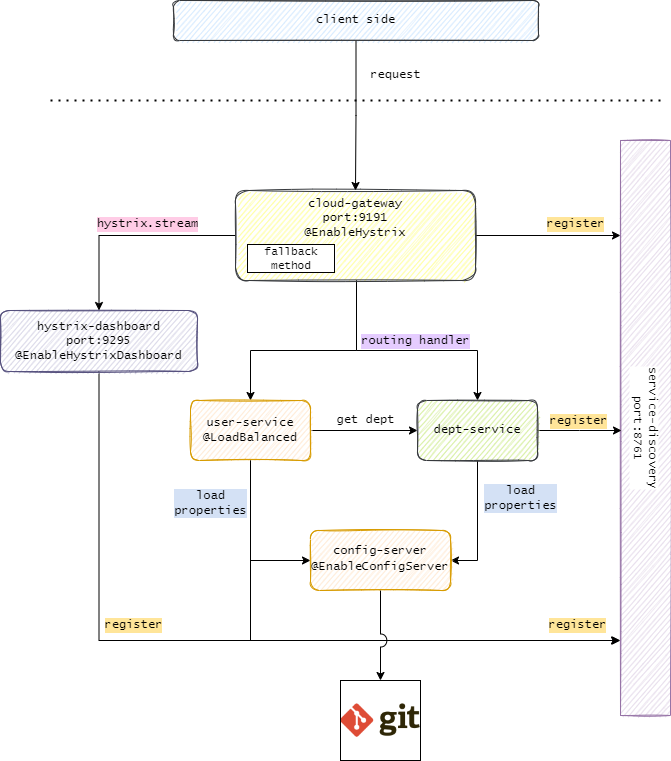

The diagram above was exported from draw.io. Its source (the exported page's mxGraphModel, read from the mxfile embedded in the PNG):
<mxGraphModel dx="572" dy="705" grid="1" gridSize="10" guides="1" tooltips="1" connect="1" arrows="1" fold="1" page="1" pageScale="1" pageWidth="850" pageHeight="1100" background="#FFFFFF" math="0" shadow="0">
  <root>
    <mxCell id="0" />
    <mxCell id="1" parent="0" />
    <mxCell id="7kKSXr_9rSva4Pn599E9-11" value="&lt;div style=&quot;&quot;&gt;service-discovery&lt;br&gt;&lt;/div&gt;&lt;div style=&quot;&quot;&gt;port:8761&lt;/div&gt;" style="rounded=0;whiteSpace=wrap;html=1;labelBackgroundColor=default;labelBorderColor=none;fontFamily=Lucida Console;fontSize=12;horizontal=0;direction=west;flipH=0;flipV=0;labelPosition=center;verticalLabelPosition=middle;align=center;verticalAlign=middle;rotation=-180;fillColor=#e1d5e7;strokeColor=#9673a6;sketch=1;" parent="1" vertex="1">
      <mxGeometry x="1560" y="310" width="50" height="575" as="geometry" />
    </mxCell>
    <mxCell id="7kKSXr_9rSva4Pn599E9-13" value="" style="edgeStyle=orthogonalEdgeStyle;rounded=0;orthogonalLoop=1;jettySize=auto;html=1;fontFamily=Lucida Console;fontSize=12;fontColor=default;entryX=0.02;entryY=0.15;entryDx=0;entryDy=0;entryPerimeter=0;" parent="1" source="7kKSXr_9rSva4Pn599E9-12" edge="1">
      <mxGeometry relative="1" as="geometry">
        <mxPoint x="1560" y="405" as="targetPoint" />
      </mxGeometry>
    </mxCell>
    <mxCell id="7kKSXr_9rSva4Pn599E9-22" style="edgeStyle=orthogonalEdgeStyle;rounded=0;orthogonalLoop=1;jettySize=auto;html=1;entryX=0.5;entryY=0;entryDx=0;entryDy=0;fontFamily=Lucida Console;fontSize=12;fontColor=default;" parent="1" source="7kKSXr_9rSva4Pn599E9-12" target="7kKSXr_9rSva4Pn599E9-16" edge="1">
      <mxGeometry relative="1" as="geometry">
        <Array as="points">
          <mxPoint x="1296" y="520" />
          <mxPoint x="1190" y="520" />
        </Array>
      </mxGeometry>
    </mxCell>
    <mxCell id="7kKSXr_9rSva4Pn599E9-23" style="edgeStyle=orthogonalEdgeStyle;rounded=0;orthogonalLoop=1;jettySize=auto;html=1;entryX=0.5;entryY=0;entryDx=0;entryDy=0;fontFamily=Lucida Console;fontSize=12;fontColor=default;" parent="1" source="7kKSXr_9rSva4Pn599E9-12" target="7kKSXr_9rSva4Pn599E9-17" edge="1">
      <mxGeometry relative="1" as="geometry">
        <Array as="points">
          <mxPoint x="1296" y="520" />
          <mxPoint x="1417" y="520" />
        </Array>
      </mxGeometry>
    </mxCell>
    <mxCell id="7kKSXr_9rSva4Pn599E9-28" style="edgeStyle=orthogonalEdgeStyle;rounded=0;orthogonalLoop=1;jettySize=auto;html=1;fontFamily=Lucida Console;fontSize=12;fontColor=default;" parent="1" source="7kKSXr_9rSva4Pn599E9-12" target="7kKSXr_9rSva4Pn599E9-25" edge="1">
      <mxGeometry relative="1" as="geometry" />
    </mxCell>
    <mxCell id="7kKSXr_9rSva4Pn599E9-12" value="&lt;div&gt;cloud-gateway &lt;br&gt;&lt;/div&gt;&lt;div&gt;port:9191&lt;/div&gt;&lt;div&gt;@EnableHystrix&lt;br&gt;&lt;/div&gt;" style="rounded=1;whiteSpace=wrap;html=1;fillColor=#ffff88;strokeColor=#36393d;sketch=1;horizontal=1;verticalAlign=top;fontFamily=Lucida Console;" parent="1" vertex="1">
      <mxGeometry x="1175" y="360" width="240" height="90" as="geometry" />
    </mxCell>
    <mxCell id="7kKSXr_9rSva4Pn599E9-14" value="register" style="text;html=1;align=center;verticalAlign=middle;resizable=0;points=[];autosize=1;strokeColor=none;fillColor=none;labelBackgroundColor=#FFE599;fontFamily=Lucida Console;" parent="1" vertex="1">
      <mxGeometry x="1475" y="379" width="80" height="30" as="geometry" />
    </mxCell>
    <mxCell id="7kKSXr_9rSva4Pn599E9-15" value="fallback method" style="rounded=0;whiteSpace=wrap;html=1;labelBackgroundColor=default;labelBorderColor=default;fillStyle=solid;fontColor=default;strokeWidth=1;fillColor=#FFFFFF;fontSize=11;fontFamily=Lucida Console;strokeColor=none;" parent="1" vertex="1">
      <mxGeometry x="1186" y="415" width="90" height="25" as="geometry" />
    </mxCell>
    <mxCell id="7kKSXr_9rSva4Pn599E9-18" style="edgeStyle=orthogonalEdgeStyle;rounded=0;orthogonalLoop=1;jettySize=auto;html=1;fontFamily=Lucida Console;fontSize=12;fontColor=default;" parent="1" source="7kKSXr_9rSva4Pn599E9-16" edge="1">
      <mxGeometry relative="1" as="geometry">
        <mxPoint x="1560" y="810" as="targetPoint" />
        <Array as="points">
          <mxPoint x="1190" y="810" />
          <mxPoint x="1560" y="810" />
        </Array>
      </mxGeometry>
    </mxCell>
    <mxCell id="7kKSXr_9rSva4Pn599E9-35" value="" style="edgeStyle=orthogonalEdgeStyle;rounded=0;orthogonalLoop=1;jettySize=auto;html=1;fontFamily=Lucida Console;fontSize=12;fontColor=#000000;" parent="1" source="7kKSXr_9rSva4Pn599E9-16" target="7kKSXr_9rSva4Pn599E9-17" edge="1">
      <mxGeometry relative="1" as="geometry" />
    </mxCell>
    <mxCell id="7kKSXr_9rSva4Pn599E9-41" style="edgeStyle=orthogonalEdgeStyle;rounded=0;orthogonalLoop=1;jettySize=auto;html=1;entryX=0;entryY=0.5;entryDx=0;entryDy=0;fontFamily=Lucida Console;fontSize=12;fontColor=#000000;" parent="1" source="7kKSXr_9rSva4Pn599E9-16" target="7kKSXr_9rSva4Pn599E9-40" edge="1">
      <mxGeometry relative="1" as="geometry" />
    </mxCell>
    <mxCell id="7kKSXr_9rSva4Pn599E9-16" value="&lt;div&gt;user-service&lt;/div&gt;@LoadBalanced" style="rounded=1;whiteSpace=wrap;html=1;sketch=1;fillColor=#ffe6cc;strokeColor=#d79b00;fontFamily=Lucida Console;" parent="1" vertex="1">
      <mxGeometry x="1130" y="570" width="120" height="60" as="geometry" />
    </mxCell>
    <mxCell id="7kKSXr_9rSva4Pn599E9-19" value="" style="edgeStyle=orthogonalEdgeStyle;rounded=0;orthogonalLoop=1;jettySize=auto;html=1;fontFamily=Lucida Console;fontSize=12;fontColor=default;" parent="1" source="7kKSXr_9rSva4Pn599E9-17" edge="1">
      <mxGeometry relative="1" as="geometry">
        <mxPoint x="1561" y="600" as="targetPoint" />
        <Array as="points">
          <mxPoint x="1519" y="600" />
        </Array>
      </mxGeometry>
    </mxCell>
    <mxCell id="7kKSXr_9rSva4Pn599E9-42" style="edgeStyle=orthogonalEdgeStyle;rounded=0;orthogonalLoop=1;jettySize=auto;html=1;entryX=1;entryY=0.5;entryDx=0;entryDy=0;fontFamily=Lucida Console;fontSize=12;fontColor=#000000;" parent="1" source="7kKSXr_9rSva4Pn599E9-17" target="7kKSXr_9rSva4Pn599E9-40" edge="1">
      <mxGeometry relative="1" as="geometry" />
    </mxCell>
    <mxCell id="7kKSXr_9rSva4Pn599E9-17" value="dept-service" style="rounded=1;whiteSpace=wrap;html=1;sketch=1;fillColor=#cdeb8b;strokeColor=#36393d;fontFamily=Lucida Console;" parent="1" vertex="1">
      <mxGeometry x="1357" y="570" width="120" height="60" as="geometry" />
    </mxCell>
    <mxCell id="7kKSXr_9rSva4Pn599E9-20" value="register" style="text;html=1;align=center;verticalAlign=middle;resizable=0;points=[];autosize=1;strokeColor=none;fillColor=none;labelBackgroundColor=#FFE599;fontFamily=Lucida Console;" parent="1" vertex="1">
      <mxGeometry x="1478" y="576" width="80" height="30" as="geometry" />
    </mxCell>
    <mxCell id="7kKSXr_9rSva4Pn599E9-21" value="register" style="text;html=1;align=center;verticalAlign=middle;resizable=0;points=[];autosize=1;strokeColor=none;fillColor=none;labelBackgroundColor=#FFE599;fontFamily=Lucida Console;" parent="1" vertex="1">
      <mxGeometry x="1477" y="780" width="80" height="30" as="geometry" />
    </mxCell>
    <mxCell id="7kKSXr_9rSva4Pn599E9-24" value="routing handler" style="text;html=1;align=center;verticalAlign=middle;resizable=0;points=[];autosize=1;labelBackgroundColor=#E5CCFF;fontFamily=Lucida Console;" parent="1" vertex="1">
      <mxGeometry x="1290" y="495.5" width="130" height="30" as="geometry" />
    </mxCell>
    <mxCell id="7kKSXr_9rSva4Pn599E9-26" style="edgeStyle=orthogonalEdgeStyle;rounded=0;orthogonalLoop=1;jettySize=auto;html=1;fontFamily=Lucida Console;fontSize=12;fontColor=default;jumpStyle=arc;jumpSize=17;" parent="1" source="7kKSXr_9rSva4Pn599E9-25" edge="1">
      <mxGeometry relative="1" as="geometry">
        <mxPoint x="1559" y="810" as="targetPoint" />
        <Array as="points">
          <mxPoint x="1039" y="810" />
          <mxPoint x="1559" y="810" />
        </Array>
      </mxGeometry>
    </mxCell>
    <mxCell id="7kKSXr_9rSva4Pn599E9-25" value="&lt;div&gt;hystrix-dashboard&lt;/div&gt;&lt;div&gt;port:9295&lt;span style=&quot;&quot;&gt;&lt;br&gt;&lt;/span&gt;&lt;/div&gt;&lt;div&gt;&lt;span style=&quot;&quot;&gt;@EnableHystrixDashboard&lt;/span&gt;&lt;/div&gt;" style="rounded=1;whiteSpace=wrap;html=1;sketch=1;fillColor=#d0cee2;labelBackgroundColor=none;fontFamily=Lucida Console;strokeColor=#56517e;" parent="1" vertex="1">
      <mxGeometry x="940" y="480" width="197" height="61" as="geometry" />
    </mxCell>
    <mxCell id="7kKSXr_9rSva4Pn599E9-27" value="register" style="text;html=1;align=center;verticalAlign=middle;resizable=0;points=[];autosize=1;strokeColor=none;fillColor=none;labelBackgroundColor=#FFE599;fontFamily=Lucida Console;" parent="1" vertex="1">
      <mxGeometry x="1033" y="780" width="80" height="30" as="geometry" />
    </mxCell>
    <mxCell id="7kKSXr_9rSva4Pn599E9-29" value="hystrix.stream" style="text;html=1;align=center;verticalAlign=middle;resizable=0;points=[];autosize=1;strokeColor=none;fillColor=none;fontSize=12;fontColor=default;labelBackgroundColor=#FFCCE6;fontFamily=Lucida Console;" parent="1" vertex="1">
      <mxGeometry x="1027" y="379" width="120" height="30" as="geometry" />
    </mxCell>
    <mxCell id="7kKSXr_9rSva4Pn599E9-31" value="" style="endArrow=none;dashed=1;html=1;dashPattern=1 3;strokeWidth=2;rounded=0;fontFamily=Lucida Console;fontSize=12;fontColor=default;" parent="1" edge="1">
      <mxGeometry width="50" height="50" relative="1" as="geometry">
        <mxPoint x="990" y="270" as="sourcePoint" />
        <mxPoint x="1600" y="270" as="targetPoint" />
      </mxGeometry>
    </mxCell>
    <mxCell id="7kKSXr_9rSva4Pn599E9-33" style="edgeStyle=orthogonalEdgeStyle;rounded=0;orthogonalLoop=1;jettySize=auto;html=1;entryX=0.5;entryY=0;entryDx=0;entryDy=0;fontFamily=Lucida Console;fontSize=12;fontColor=default;" parent="1" source="7kKSXr_9rSva4Pn599E9-32" target="7kKSXr_9rSva4Pn599E9-12" edge="1">
      <mxGeometry relative="1" as="geometry" />
    </mxCell>
    <mxCell id="7kKSXr_9rSva4Pn599E9-32" value="client side" style="rounded=1;whiteSpace=wrap;html=1;sketch=1;fontFamily=Lucida Console;fillColor=#cce5ff;strokeColor=#36393d;" parent="1" vertex="1">
      <mxGeometry x="1113" y="170" width="365" height="40" as="geometry" />
    </mxCell>
    <mxCell id="7kKSXr_9rSva4Pn599E9-34" value="request" style="text;html=1;align=center;verticalAlign=middle;resizable=0;points=[];autosize=1;strokeColor=none;fillColor=none;labelBackgroundColor=default;fontFamily=Lucida Console;" parent="1" vertex="1">
      <mxGeometry x="1300" y="230" width="70" height="30" as="geometry" />
    </mxCell>
    <mxCell id="7kKSXr_9rSva4Pn599E9-38" value="get dept" style="text;html=1;align=center;verticalAlign=middle;resizable=0;points=[];autosize=1;strokeColor=none;fillColor=none;fontFamily=Lucida Console;" parent="1" vertex="1">
      <mxGeometry x="1265" y="575" width="80" height="30" as="geometry" />
    </mxCell>
    <mxCell id="truinjGcAoVOmySAoUIB-1" value="" style="edgeStyle=orthogonalEdgeStyle;rounded=0;jumpStyle=arc;jumpSize=13;orthogonalLoop=1;jettySize=auto;html=1;" edge="1" parent="1" source="7kKSXr_9rSva4Pn599E9-40" target="7kKSXr_9rSva4Pn599E9-43">
      <mxGeometry relative="1" as="geometry" />
    </mxCell>
    <mxCell id="7kKSXr_9rSva4Pn599E9-40" value="&lt;div style=&quot;font-size: 12px;&quot;&gt;config-server&lt;div style=&quot;font-size: 12px; line-height: 19px;&quot;&gt;@&lt;span style=&quot;font-size: 12px;&quot;&gt;EnableConfigServer&lt;/span&gt;&lt;/div&gt;&lt;/div&gt;" style="rounded=1;whiteSpace=wrap;html=1;sketch=1;fillColor=#ffe6cc;strokeColor=#d79b00;fontColor=default;labelBackgroundColor=none;fontSize=12;fontFamily=Lucida Console;" parent="1" vertex="1">
      <mxGeometry x="1250" y="700" width="140" height="60" as="geometry" />
    </mxCell>
    <mxCell id="7kKSXr_9rSva4Pn599E9-43" value="" style="shape=image;verticalLabelPosition=bottom;labelBackgroundColor=default;verticalAlign=top;aspect=fixed;imageAspect=0;image=data:image/webp,(base64 omitted: 3748 chars);labelBorderColor=none;imageBorder=default;" parent="1" vertex="1">
      <mxGeometry x="1280" y="850" width="80" height="80" as="geometry" />
    </mxCell>
    <mxCell id="7kKSXr_9rSva4Pn599E9-45" value="load&lt;br&gt;properties" style="text;html=1;align=center;verticalAlign=middle;resizable=0;points=[];autosize=1;strokeColor=none;fillColor=none;fontSize=12;fontFamily=Lucida Console;fontColor=#000000;labelBackgroundColor=#D4E1F5;" parent="1" vertex="1">
      <mxGeometry x="1410" y="648" width="100" height="40" as="geometry" />
    </mxCell>
    <mxCell id="7kKSXr_9rSva4Pn599E9-46" value="load&lt;br&gt;properties" style="text;html=1;align=center;verticalAlign=middle;resizable=0;points=[];autosize=1;fontSize=12;fontFamily=Lucida Console;labelBackgroundColor=#D4E1F5;" parent="1" vertex="1">
      <mxGeometry x="1100" y="653" width="100" height="40" as="geometry" />
    </mxCell>
  </root>
</mxGraphModel>